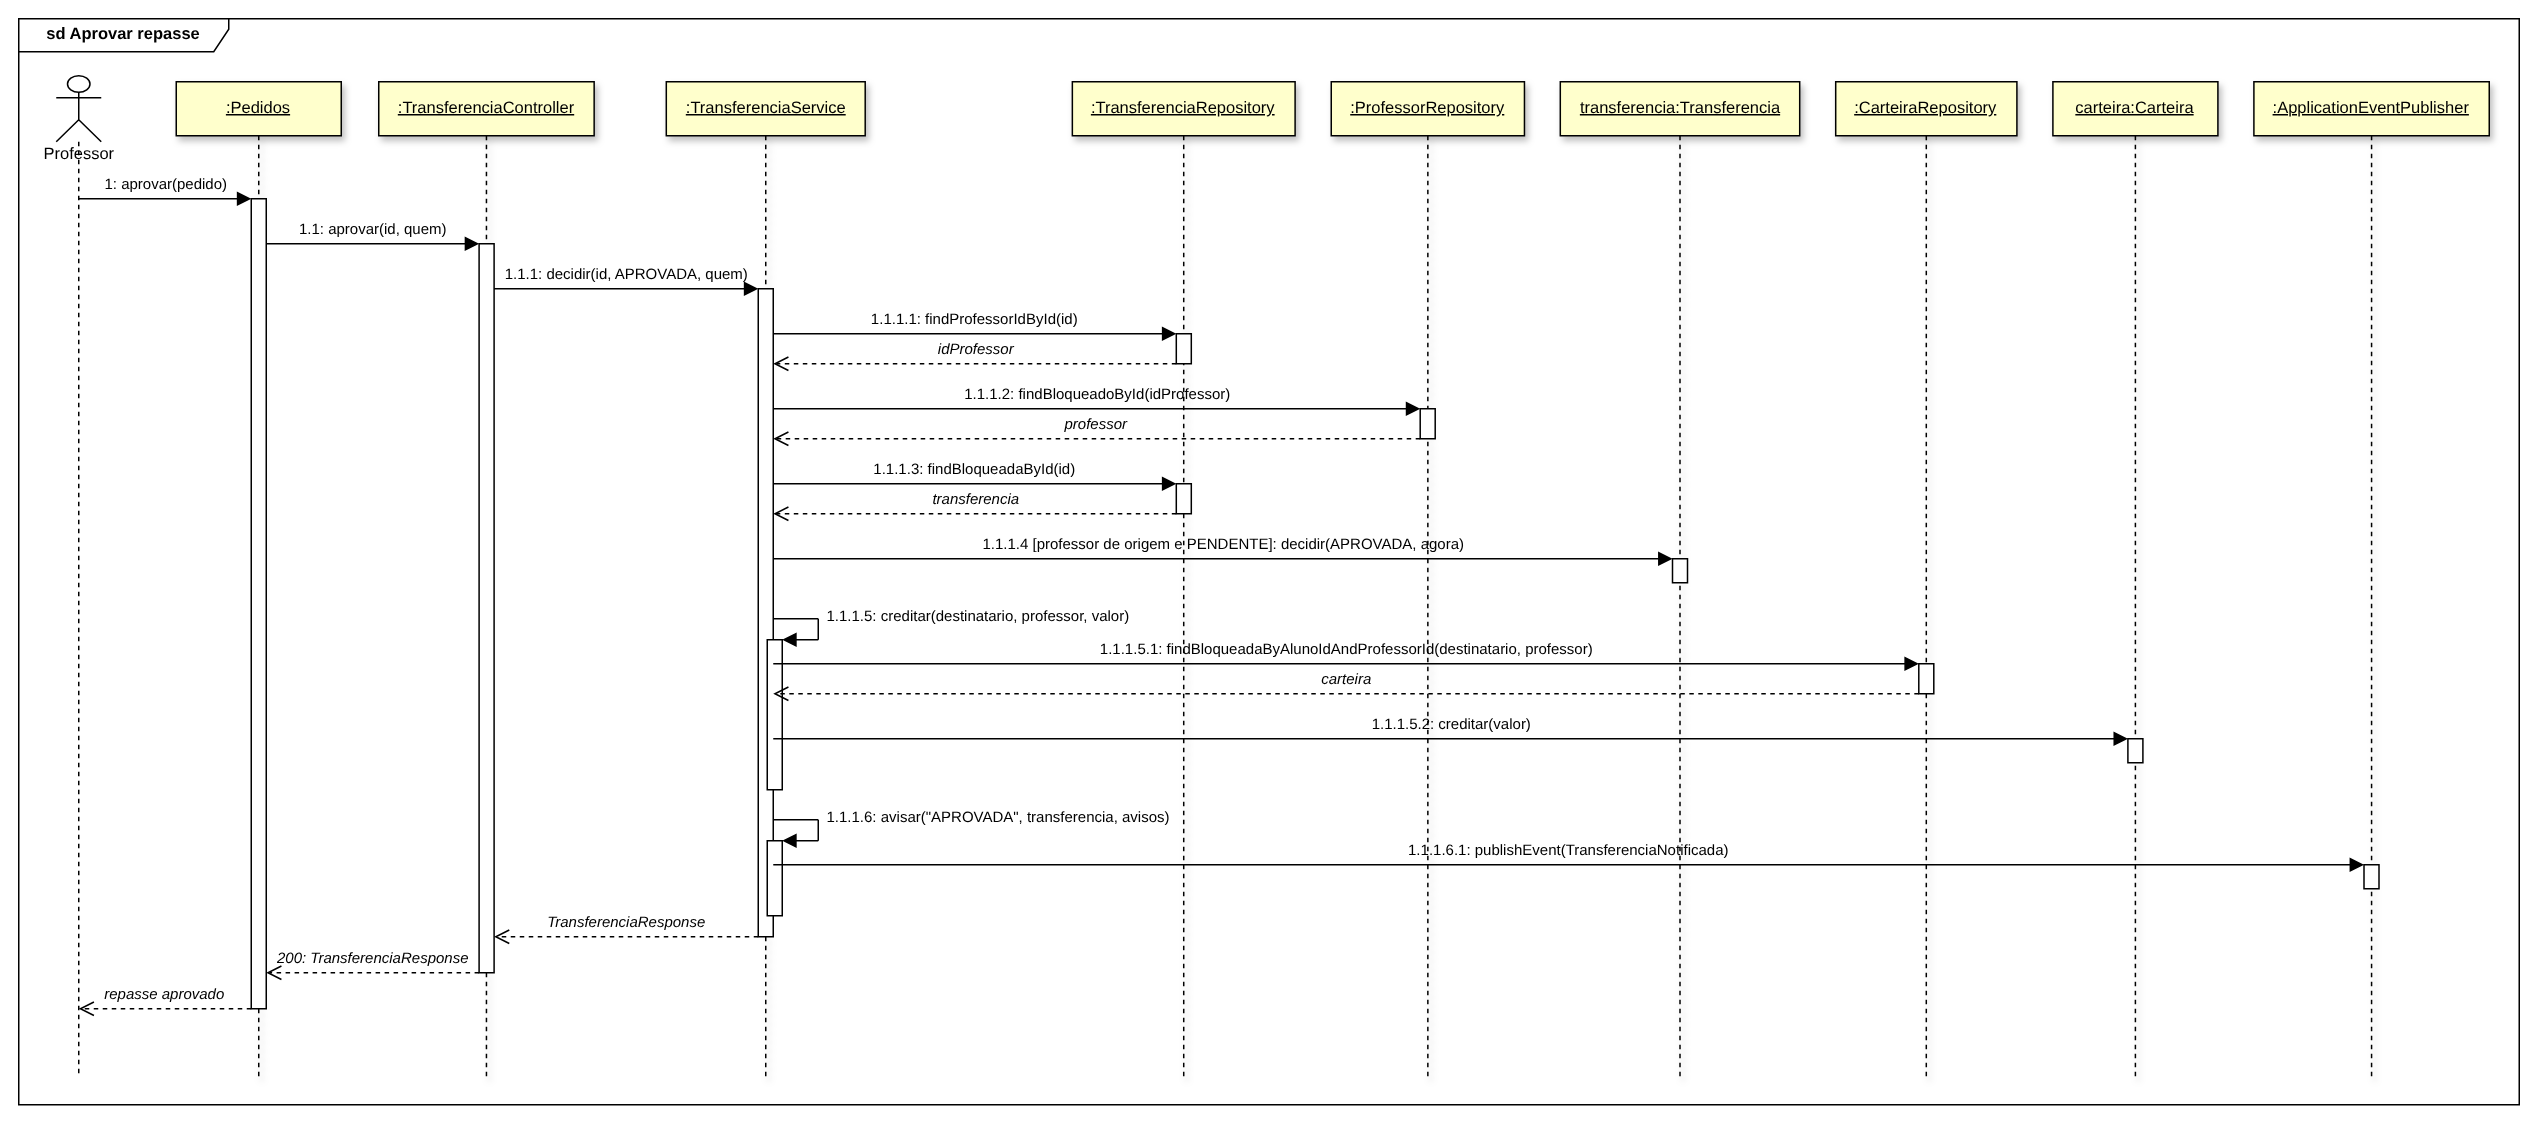

The diagram above was exported from draw.io. Its source (the exported page's mxGraphModel, read from the mxfile embedded in the PNG):
<mxGraphModel dx="0" dy="0" grid="0" gridSize="10" guides="1" tooltips="1" connect="1" arrows="1" fold="1" page="0" pageScale="1" math="0" shadow="0">
  <root>
    <mxCell id="0" />
    <mxCell id="1" parent="0" />
    <mxCell id="seq10-2" value="sd Aprovar repasse" style="shape=umlFrame;whiteSpace=wrap;html=1;pointerEvents=0;width=140;height=22;fontSize=11;fontStyle=1;fillColor=none;swimlaneFillColor=none;" vertex="1" parent="1">
      <mxGeometry x="20.0" y="8.0" width="1667.0" height="724.0" as="geometry" />
    </mxCell>
    <mxCell id="seq10-3" value="" style="shape=umlLifeline;participant=umlActor;perimeter=lifelinePerimeter;whiteSpace=wrap;html=1;container=0;collapsible=0;recursiveResize=0;outlineConnect=0;size=44;fontSize=11;verticalAlign=top;labelPosition=center;verticalLabelPosition=top;align=center;spacingBottom=2;fillColor=#FFFFFF;" vertex="1" parent="1">
      <mxGeometry x="45.0" y="46.0" width="30.0" height="668.0" as="geometry" />
    </mxCell>
    <mxCell id="seq10-4" value="Professor" style="text;html=1;align=center;verticalAlign=top;fontSize=11;resizable=0;points=[];" vertex="1" parent="1">
      <mxGeometry x="30.5" y="86.0" width="59.1" height="16.0" as="geometry" />
    </mxCell>
    <mxCell id="seq10-5" value="&lt;u&gt;:Pedidos&lt;/u&gt;" style="shape=umlLifeline;perimeter=lifelinePerimeter;whiteSpace=wrap;html=1;container=0;collapsible=0;recursiveResize=0;outlineConnect=0;size=36;fillColor=#FFFFCC;strokeColor=#000000;shadow=1;fontSize=11;" vertex="1" parent="1">
      <mxGeometry x="125.0" y="50.0" width="110.0" height="664.0" as="geometry" />
    </mxCell>
    <mxCell id="seq10-6" value="&lt;u&gt;:TransferenciaController&lt;/u&gt;" style="shape=umlLifeline;perimeter=lifelinePerimeter;whiteSpace=wrap;html=1;container=0;collapsible=0;recursiveResize=0;outlineConnect=0;size=36;fillColor=#FFFFCC;strokeColor=#000000;shadow=1;fontSize=11;" vertex="1" parent="1">
      <mxGeometry x="260.0" y="50.0" width="143.6" height="664.0" as="geometry" />
    </mxCell>
    <mxCell id="seq10-7" value="&lt;u&gt;:TransferenciaService&lt;/u&gt;" style="shape=umlLifeline;perimeter=lifelinePerimeter;whiteSpace=wrap;html=1;container=0;collapsible=0;recursiveResize=0;outlineConnect=0;size=36;fillColor=#FFFFCC;strokeColor=#000000;shadow=1;fontSize=11;" vertex="1" parent="1">
      <mxGeometry x="451.7" y="50.0" width="132.6" height="664.0" as="geometry" />
    </mxCell>
    <mxCell id="seq10-8" value="&lt;u&gt;:TransferenciaRepository&lt;/u&gt;" style="shape=umlLifeline;perimeter=lifelinePerimeter;whiteSpace=wrap;html=1;container=0;collapsible=0;recursiveResize=0;outlineConnect=0;size=36;fillColor=#FFFFCC;strokeColor=#000000;shadow=1;fontSize=11;" vertex="1" parent="1">
      <mxGeometry x="722.4" y="50.0" width="148.5" height="664.0" as="geometry" />
    </mxCell>
    <mxCell id="seq10-9" value="&lt;u&gt;:ProfessorRepository&lt;/u&gt;" style="shape=umlLifeline;perimeter=lifelinePerimeter;whiteSpace=wrap;html=1;container=0;collapsible=0;recursiveResize=0;outlineConnect=0;size=36;fillColor=#FFFFCC;strokeColor=#000000;shadow=1;fontSize=11;" vertex="1" parent="1">
      <mxGeometry x="895.0" y="50.0" width="128.8" height="664.0" as="geometry" />
    </mxCell>
    <mxCell id="seq10-10" value="&lt;u&gt;transferencia:Transferencia&lt;/u&gt;" style="shape=umlLifeline;perimeter=lifelinePerimeter;whiteSpace=wrap;html=1;container=0;collapsible=0;recursiveResize=0;outlineConnect=0;size=36;fillColor=#FFFFCC;strokeColor=#000000;shadow=1;fontSize=11;" vertex="1" parent="1">
      <mxGeometry x="1047.7" y="50.0" width="159.6" height="664.0" as="geometry" />
    </mxCell>
    <mxCell id="seq10-11" value="&lt;u&gt;:CarteiraRepository&lt;/u&gt;" style="shape=umlLifeline;perimeter=lifelinePerimeter;whiteSpace=wrap;html=1;container=0;collapsible=0;recursiveResize=0;outlineConnect=0;size=36;fillColor=#FFFFCC;strokeColor=#000000;shadow=1;fontSize=11;" vertex="1" parent="1">
      <mxGeometry x="1231.3" y="50.0" width="120.8" height="664.0" as="geometry" />
    </mxCell>
    <mxCell id="seq10-12" value="&lt;u&gt;carteira:Carteira&lt;/u&gt;" style="shape=umlLifeline;perimeter=lifelinePerimeter;whiteSpace=wrap;html=1;container=0;collapsible=0;recursiveResize=0;outlineConnect=0;size=36;fillColor=#FFFFCC;strokeColor=#000000;shadow=1;fontSize=11;" vertex="1" parent="1">
      <mxGeometry x="1376.1" y="50.0" width="110.0" height="664.0" as="geometry" />
    </mxCell>
    <mxCell id="seq10-13" value="&lt;u&gt;:ApplicationEventPublisher&lt;/u&gt;" style="shape=umlLifeline;perimeter=lifelinePerimeter;whiteSpace=wrap;html=1;container=0;collapsible=0;recursiveResize=0;outlineConnect=0;size=36;fillColor=#FFFFCC;strokeColor=#000000;shadow=1;fontSize=11;" vertex="1" parent="1">
      <mxGeometry x="1510.1" y="50.0" width="156.9" height="664.0" as="geometry" />
    </mxCell>
    <mxCell id="seq10-14" value="" style="html=1;points=[];perimeter=orthogonalPerimeter;outlineConnect=0;fillColor=#FFFFFF;strokeColor=#000000;" vertex="1" parent="1">
      <mxGeometry x="175.0" y="128.0" width="10.0" height="540.0" as="geometry" />
    </mxCell>
    <mxCell id="seq10-15" value="" style="html=1;points=[];perimeter=orthogonalPerimeter;outlineConnect=0;fillColor=#FFFFFF;strokeColor=#000000;" vertex="1" parent="1">
      <mxGeometry x="326.9" y="158.0" width="10.0" height="486.0" as="geometry" />
    </mxCell>
    <mxCell id="seq10-16" value="" style="html=1;points=[];perimeter=orthogonalPerimeter;outlineConnect=0;fillColor=#FFFFFF;strokeColor=#000000;" vertex="1" parent="1">
      <mxGeometry x="513.0" y="188.0" width="10.0" height="432.0" as="geometry" />
    </mxCell>
    <mxCell id="seq10-17" value="" style="html=1;points=[];perimeter=orthogonalPerimeter;outlineConnect=0;fillColor=#FFFFFF;strokeColor=#000000;" vertex="1" parent="1">
      <mxGeometry x="519.0" y="422.0" width="10.0" height="100.0" as="geometry" />
    </mxCell>
    <mxCell id="seq10-18" value="" style="html=1;points=[];perimeter=orthogonalPerimeter;outlineConnect=0;fillColor=#FFFFFF;strokeColor=#000000;" vertex="1" parent="1">
      <mxGeometry x="519.0" y="556.0" width="10.0" height="50.0" as="geometry" />
    </mxCell>
    <mxCell id="seq10-19" value="" style="html=1;points=[];perimeter=orthogonalPerimeter;outlineConnect=0;fillColor=#FFFFFF;strokeColor=#000000;" vertex="1" parent="1">
      <mxGeometry x="791.7" y="218.0" width="10.0" height="20.0" as="geometry" />
    </mxCell>
    <mxCell id="seq10-20" value="" style="html=1;points=[];perimeter=orthogonalPerimeter;outlineConnect=0;fillColor=#FFFFFF;strokeColor=#000000;" vertex="1" parent="1">
      <mxGeometry x="791.7" y="318.0" width="10.0" height="20.0" as="geometry" />
    </mxCell>
    <mxCell id="seq10-21" value="" style="html=1;points=[];perimeter=orthogonalPerimeter;outlineConnect=0;fillColor=#FFFFFF;strokeColor=#000000;" vertex="1" parent="1">
      <mxGeometry x="954.3" y="268.0" width="10.0" height="20.0" as="geometry" />
    </mxCell>
    <mxCell id="seq10-22" value="" style="html=1;points=[];perimeter=orthogonalPerimeter;outlineConnect=0;fillColor=#FFFFFF;strokeColor=#000000;" vertex="1" parent="1">
      <mxGeometry x="1122.5" y="368.0" width="10.0" height="16.0" as="geometry" />
    </mxCell>
    <mxCell id="seq10-23" value="" style="html=1;points=[];perimeter=orthogonalPerimeter;outlineConnect=0;fillColor=#FFFFFF;strokeColor=#000000;" vertex="1" parent="1">
      <mxGeometry x="1286.7" y="438.0" width="10.0" height="20.0" as="geometry" />
    </mxCell>
    <mxCell id="seq10-24" value="" style="html=1;points=[];perimeter=orthogonalPerimeter;outlineConnect=0;fillColor=#FFFFFF;strokeColor=#000000;" vertex="1" parent="1">
      <mxGeometry x="1426.1" y="488.0" width="10.0" height="16.0" as="geometry" />
    </mxCell>
    <mxCell id="seq10-25" value="" style="html=1;points=[];perimeter=orthogonalPerimeter;outlineConnect=0;fillColor=#FFFFFF;strokeColor=#000000;" vertex="1" parent="1">
      <mxGeometry x="1583.5" y="572.0" width="10.0" height="16.0" as="geometry" />
    </mxCell>
    <mxCell id="seq10-26" value="1: aprovar(pedido)" style="html=1;verticalAlign=bottom;endArrow=block;endFill=1;endSize=7;rounded=0;fontSize=10;labelBackgroundColor=none;" edge="1" parent="1">
      <mxGeometry relative="1" as="geometry">
        <mxPoint x="60.0" y="128.0" as="sourcePoint" />
        <mxPoint x="175.0" y="128.0" as="targetPoint" />
      </mxGeometry>
    </mxCell>
    <mxCell id="seq10-27" value="1.1: aprovar(id, quem)" style="html=1;verticalAlign=bottom;endArrow=block;endFill=1;endSize=7;rounded=0;fontSize=10;labelBackgroundColor=none;" edge="1" parent="1">
      <mxGeometry relative="1" as="geometry">
        <mxPoint x="185.0" y="158.0" as="sourcePoint" />
        <mxPoint x="326.9" y="158.0" as="targetPoint" />
      </mxGeometry>
    </mxCell>
    <mxCell id="seq10-28" value="1.1.1: decidir(id, APROVADA, quem)" style="html=1;verticalAlign=bottom;endArrow=block;endFill=1;endSize=7;rounded=0;fontSize=10;labelBackgroundColor=none;" edge="1" parent="1">
      <mxGeometry relative="1" as="geometry">
        <mxPoint x="336.9" y="188.0" as="sourcePoint" />
        <mxPoint x="513.0" y="188.0" as="targetPoint" />
      </mxGeometry>
    </mxCell>
    <mxCell id="seq10-29" value="1.1.1.1: findProfessorIdById(id)" style="html=1;verticalAlign=bottom;endArrow=block;endFill=1;endSize=7;rounded=0;fontSize=10;labelBackgroundColor=none;" edge="1" parent="1">
      <mxGeometry relative="1" as="geometry">
        <mxPoint x="523.0" y="218.0" as="sourcePoint" />
        <mxPoint x="791.7" y="218.0" as="targetPoint" />
      </mxGeometry>
    </mxCell>
    <mxCell id="seq10-30" value="idProfessor" style="html=1;verticalAlign=bottom;endArrow=open;endFill=0;endSize=8;dashed=1;rounded=0;fontSize=10;labelBackgroundColor=none;fontStyle=2;" edge="1" parent="1">
      <mxGeometry relative="1" as="geometry">
        <mxPoint x="791.7" y="238.0" as="sourcePoint" />
        <mxPoint x="523.0" y="238.0" as="targetPoint" />
      </mxGeometry>
    </mxCell>
    <mxCell id="seq10-31" value="1.1.1.2: findBloqueadoById(idProfessor)" style="html=1;verticalAlign=bottom;endArrow=block;endFill=1;endSize=7;rounded=0;fontSize=10;labelBackgroundColor=none;" edge="1" parent="1">
      <mxGeometry relative="1" as="geometry">
        <mxPoint x="523.0" y="268.0" as="sourcePoint" />
        <mxPoint x="954.3" y="268.0" as="targetPoint" />
      </mxGeometry>
    </mxCell>
    <mxCell id="seq10-32" value="professor" style="html=1;verticalAlign=bottom;endArrow=open;endFill=0;endSize=8;dashed=1;rounded=0;fontSize=10;labelBackgroundColor=none;fontStyle=2;" edge="1" parent="1">
      <mxGeometry relative="1" as="geometry">
        <mxPoint x="954.3" y="288.0" as="sourcePoint" />
        <mxPoint x="523.0" y="288.0" as="targetPoint" />
      </mxGeometry>
    </mxCell>
    <mxCell id="seq10-33" value="1.1.1.3: findBloqueadaById(id)" style="html=1;verticalAlign=bottom;endArrow=block;endFill=1;endSize=7;rounded=0;fontSize=10;labelBackgroundColor=none;" edge="1" parent="1">
      <mxGeometry relative="1" as="geometry">
        <mxPoint x="523.0" y="318.0" as="sourcePoint" />
        <mxPoint x="791.7" y="318.0" as="targetPoint" />
      </mxGeometry>
    </mxCell>
    <mxCell id="seq10-34" value="transferencia" style="html=1;verticalAlign=bottom;endArrow=open;endFill=0;endSize=8;dashed=1;rounded=0;fontSize=10;labelBackgroundColor=none;fontStyle=2;" edge="1" parent="1">
      <mxGeometry relative="1" as="geometry">
        <mxPoint x="791.7" y="338.0" as="sourcePoint" />
        <mxPoint x="523.0" y="338.0" as="targetPoint" />
      </mxGeometry>
    </mxCell>
    <mxCell id="seq10-35" value="1.1.1.4 [professor de origem e PENDENTE]: decidir(APROVADA, agora)" style="html=1;verticalAlign=bottom;endArrow=block;endFill=1;endSize=7;rounded=0;fontSize=10;labelBackgroundColor=none;" edge="1" parent="1">
      <mxGeometry relative="1" as="geometry">
        <mxPoint x="523.0" y="368.0" as="sourcePoint" />
        <mxPoint x="1122.5" y="368.0" as="targetPoint" />
      </mxGeometry>
    </mxCell>
    <mxCell id="seq10-36" value="1.1.1.5.1: findBloqueadaByAlunoIdAndProfessorId(destinatario, professor)" style="html=1;verticalAlign=bottom;endArrow=block;endFill=1;endSize=7;rounded=0;fontSize=10;labelBackgroundColor=none;" edge="1" parent="1">
      <mxGeometry relative="1" as="geometry">
        <mxPoint x="523.0" y="438.0" as="sourcePoint" />
        <mxPoint x="1286.7" y="438.0" as="targetPoint" />
      </mxGeometry>
    </mxCell>
    <mxCell id="seq10-37" value="carteira" style="html=1;verticalAlign=bottom;endArrow=open;endFill=0;endSize=8;dashed=1;rounded=0;fontSize=10;labelBackgroundColor=none;fontStyle=2;" edge="1" parent="1">
      <mxGeometry relative="1" as="geometry">
        <mxPoint x="1286.7" y="458.0" as="sourcePoint" />
        <mxPoint x="523.0" y="458.0" as="targetPoint" />
      </mxGeometry>
    </mxCell>
    <mxCell id="seq10-38" value="1.1.1.5.2: creditar(valor)" style="html=1;verticalAlign=bottom;endArrow=block;endFill=1;endSize=7;rounded=0;fontSize=10;labelBackgroundColor=none;" edge="1" parent="1">
      <mxGeometry relative="1" as="geometry">
        <mxPoint x="523.0" y="488.0" as="sourcePoint" />
        <mxPoint x="1426.1" y="488.0" as="targetPoint" />
      </mxGeometry>
    </mxCell>
    <mxCell id="seq10-39" value="1.1.1.6.1: publishEvent(TransferenciaNotificada)" style="html=1;verticalAlign=bottom;endArrow=block;endFill=1;endSize=7;rounded=0;fontSize=10;labelBackgroundColor=none;" edge="1" parent="1">
      <mxGeometry relative="1" as="geometry">
        <mxPoint x="523.0" y="572.0" as="sourcePoint" />
        <mxPoint x="1583.5" y="572.0" as="targetPoint" />
      </mxGeometry>
    </mxCell>
    <mxCell id="seq10-40" value="TransferenciaResponse" style="html=1;verticalAlign=bottom;endArrow=open;endFill=0;endSize=8;dashed=1;rounded=0;fontSize=10;labelBackgroundColor=none;fontStyle=2;" edge="1" parent="1">
      <mxGeometry relative="1" as="geometry">
        <mxPoint x="513.0" y="620.0" as="sourcePoint" />
        <mxPoint x="336.9" y="620.0" as="targetPoint" />
      </mxGeometry>
    </mxCell>
    <mxCell id="seq10-41" value="200: TransferenciaResponse" style="html=1;verticalAlign=bottom;endArrow=open;endFill=0;endSize=8;dashed=1;rounded=0;fontSize=10;labelBackgroundColor=none;fontStyle=2;" edge="1" parent="1">
      <mxGeometry relative="1" as="geometry">
        <mxPoint x="326.9" y="644.0" as="sourcePoint" />
        <mxPoint x="185.0" y="644.0" as="targetPoint" />
      </mxGeometry>
    </mxCell>
    <mxCell id="seq10-42" value="repasse aprovado" style="html=1;verticalAlign=bottom;endArrow=open;endFill=0;endSize=8;dashed=1;rounded=0;fontSize=10;labelBackgroundColor=none;fontStyle=2;" edge="1" parent="1">
      <mxGeometry relative="1" as="geometry">
        <mxPoint x="175.0" y="668.0" as="sourcePoint" />
        <mxPoint x="60.0" y="668.0" as="targetPoint" />
      </mxGeometry>
    </mxCell>
    <mxCell id="seq10-43" value="" style="html=1;endArrow=none;rounded=0;" edge="1" parent="1">
      <mxGeometry relative="1" as="geometry">
        <mxPoint x="523.0" y="408.0" as="sourcePoint" />
        <mxPoint x="553.0" y="408.0" as="targetPoint" />
      </mxGeometry>
    </mxCell>
    <mxCell id="seq10-44" value="" style="html=1;endArrow=none;rounded=0;" edge="1" parent="1">
      <mxGeometry relative="1" as="geometry">
        <mxPoint x="553.0" y="408.0" as="sourcePoint" />
        <mxPoint x="553.0" y="422.0" as="targetPoint" />
      </mxGeometry>
    </mxCell>
    <mxCell id="seq10-45" value="" style="html=1;endArrow=block;endFill=1;endSize=7;rounded=0;fontSize=10;labelBackgroundColor=none;" edge="1" parent="1">
      <mxGeometry relative="1" as="geometry">
        <mxPoint x="553.0" y="422.0" as="sourcePoint" />
        <mxPoint x="529.0" y="422.0" as="targetPoint" />
      </mxGeometry>
    </mxCell>
    <mxCell id="seq10-46" value="1.1.1.5: creditar(destinatario, professor, valor)" style="text;html=1;align=left;verticalAlign=middle;fontSize=10;resizable=0;points=[];" vertex="1" parent="1">
      <mxGeometry x="557.0" y="399.0" width="209.8" height="16.0" as="geometry" />
    </mxCell>
    <mxCell id="seq10-47" value="" style="html=1;endArrow=none;rounded=0;" edge="1" parent="1">
      <mxGeometry relative="1" as="geometry">
        <mxPoint x="523.0" y="542.0" as="sourcePoint" />
        <mxPoint x="553.0" y="542.0" as="targetPoint" />
      </mxGeometry>
    </mxCell>
    <mxCell id="seq10-48" value="" style="html=1;endArrow=none;rounded=0;" edge="1" parent="1">
      <mxGeometry relative="1" as="geometry">
        <mxPoint x="553.0" y="542.0" as="sourcePoint" />
        <mxPoint x="553.0" y="556.0" as="targetPoint" />
      </mxGeometry>
    </mxCell>
    <mxCell id="seq10-49" value="" style="html=1;endArrow=block;endFill=1;endSize=7;rounded=0;fontSize=10;labelBackgroundColor=none;" edge="1" parent="1">
      <mxGeometry relative="1" as="geometry">
        <mxPoint x="553.0" y="556.0" as="sourcePoint" />
        <mxPoint x="529.0" y="556.0" as="targetPoint" />
      </mxGeometry>
    </mxCell>
    <mxCell id="seq10-50" value="1.1.1.6: avisar(&amp;quot;APROVADA&amp;quot;, transferencia, avisos)" style="text;html=1;align=left;verticalAlign=middle;fontSize=10;resizable=0;points=[];" vertex="1" parent="1">
      <mxGeometry x="557.0" y="533.0" width="236.7" height="16.0" as="geometry" />
    </mxCell>
  </root>
</mxGraphModel>